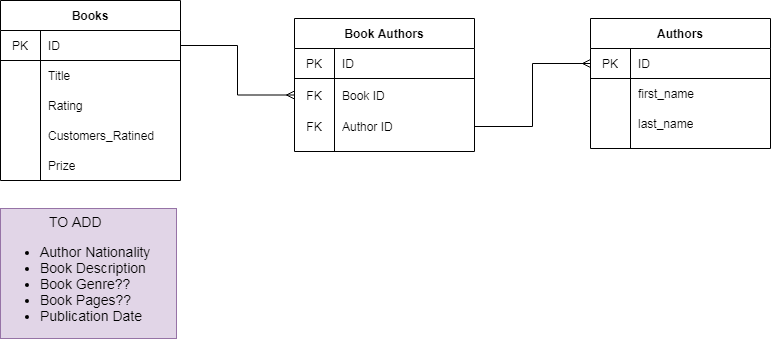

The diagram above was exported from draw.io. Its source (the exported page's mxGraphModel, read from the mxfile embedded in the PNG):
<mxGraphModel dx="868" dy="482" grid="1" gridSize="10" guides="1" tooltips="1" connect="1" arrows="1" fold="1" page="1" pageScale="1" pageWidth="827" pageHeight="583" math="0" shadow="0">
  <root>
    <mxCell id="0" />
    <mxCell id="1" parent="0" />
    <mxCell id="SmuX9oVMcviz8Jjw3lXH-22" value="Books" style="shape=table;html=1;whiteSpace=wrap;startSize=30;container=1;collapsible=0;childLayout=tableLayout;fixedRows=1;rowLines=0;fontStyle=1;align=center;" parent="1" vertex="1">
      <mxGeometry x="30" y="112" width="180" height="180" as="geometry" />
    </mxCell>
    <mxCell id="SmuX9oVMcviz8Jjw3lXH-23" value="" style="shape=partialRectangle;html=1;whiteSpace=wrap;collapsible=0;dropTarget=0;pointerEvents=0;fillColor=none;top=0;left=0;bottom=1;right=0;points=[[0,0.5],[1,0.5]];portConstraint=eastwest;" parent="SmuX9oVMcviz8Jjw3lXH-22" vertex="1">
      <mxGeometry y="30" width="180" height="30" as="geometry" />
    </mxCell>
    <mxCell id="SmuX9oVMcviz8Jjw3lXH-24" value="PK" style="shape=partialRectangle;html=1;whiteSpace=wrap;connectable=0;fillColor=none;top=0;left=0;bottom=0;right=0;overflow=hidden;" parent="SmuX9oVMcviz8Jjw3lXH-23" vertex="1">
      <mxGeometry width="40" height="30" as="geometry" />
    </mxCell>
    <mxCell id="SmuX9oVMcviz8Jjw3lXH-25" value="ID" style="shape=partialRectangle;html=1;whiteSpace=wrap;connectable=0;fillColor=none;top=0;left=0;bottom=0;right=0;align=left;spacingLeft=6;overflow=hidden;" parent="SmuX9oVMcviz8Jjw3lXH-23" vertex="1">
      <mxGeometry x="40" width="140" height="30" as="geometry" />
    </mxCell>
    <mxCell id="SmuX9oVMcviz8Jjw3lXH-26" value="" style="shape=partialRectangle;html=1;whiteSpace=wrap;collapsible=0;dropTarget=0;pointerEvents=0;fillColor=none;top=0;left=0;bottom=0;right=0;points=[[0,0.5],[1,0.5]];portConstraint=eastwest;" parent="SmuX9oVMcviz8Jjw3lXH-22" vertex="1">
      <mxGeometry y="60" width="180" height="30" as="geometry" />
    </mxCell>
    <mxCell id="SmuX9oVMcviz8Jjw3lXH-27" value="" style="shape=partialRectangle;html=1;whiteSpace=wrap;connectable=0;fillColor=none;top=0;left=0;bottom=0;right=0;overflow=hidden;" parent="SmuX9oVMcviz8Jjw3lXH-26" vertex="1">
      <mxGeometry width="40" height="30" as="geometry" />
    </mxCell>
    <mxCell id="SmuX9oVMcviz8Jjw3lXH-28" value="Title" style="shape=partialRectangle;html=1;whiteSpace=wrap;connectable=0;fillColor=none;top=0;left=0;bottom=0;right=0;align=left;spacingLeft=6;overflow=hidden;" parent="SmuX9oVMcviz8Jjw3lXH-26" vertex="1">
      <mxGeometry x="40" width="140" height="30" as="geometry" />
    </mxCell>
    <mxCell id="SmuX9oVMcviz8Jjw3lXH-29" value="" style="shape=partialRectangle;html=1;whiteSpace=wrap;collapsible=0;dropTarget=0;pointerEvents=0;fillColor=none;top=0;left=0;bottom=0;right=0;points=[[0,0.5],[1,0.5]];portConstraint=eastwest;" parent="SmuX9oVMcviz8Jjw3lXH-22" vertex="1">
      <mxGeometry y="90" width="180" height="30" as="geometry" />
    </mxCell>
    <mxCell id="SmuX9oVMcviz8Jjw3lXH-30" value="" style="shape=partialRectangle;html=1;whiteSpace=wrap;connectable=0;fillColor=none;top=0;left=0;bottom=0;right=0;overflow=hidden;" parent="SmuX9oVMcviz8Jjw3lXH-29" vertex="1">
      <mxGeometry width="40" height="30" as="geometry" />
    </mxCell>
    <mxCell id="SmuX9oVMcviz8Jjw3lXH-31" value="Rating" style="shape=partialRectangle;html=1;whiteSpace=wrap;connectable=0;fillColor=none;top=0;left=0;bottom=0;right=0;align=left;spacingLeft=6;overflow=hidden;" parent="SmuX9oVMcviz8Jjw3lXH-29" vertex="1">
      <mxGeometry x="40" width="140" height="30" as="geometry" />
    </mxCell>
    <mxCell id="okdV4eKCYQlxZ9LPMpCE-11" value="" style="shape=partialRectangle;html=1;whiteSpace=wrap;collapsible=0;dropTarget=0;pointerEvents=0;fillColor=none;top=0;left=0;bottom=0;right=0;points=[[0,0.5],[1,0.5]];portConstraint=eastwest;" parent="SmuX9oVMcviz8Jjw3lXH-22" vertex="1">
      <mxGeometry y="120" width="180" height="30" as="geometry" />
    </mxCell>
    <mxCell id="okdV4eKCYQlxZ9LPMpCE-12" value="" style="shape=partialRectangle;html=1;whiteSpace=wrap;connectable=0;fillColor=none;top=0;left=0;bottom=0;right=0;overflow=hidden;" parent="okdV4eKCYQlxZ9LPMpCE-11" vertex="1">
      <mxGeometry width="40" height="30" as="geometry" />
    </mxCell>
    <mxCell id="okdV4eKCYQlxZ9LPMpCE-13" value="Customers_Ratined" style="shape=partialRectangle;html=1;whiteSpace=wrap;connectable=0;fillColor=none;top=0;left=0;bottom=0;right=0;align=left;spacingLeft=6;overflow=hidden;" parent="okdV4eKCYQlxZ9LPMpCE-11" vertex="1">
      <mxGeometry x="40" width="140" height="30" as="geometry" />
    </mxCell>
    <mxCell id="okdV4eKCYQlxZ9LPMpCE-14" value="" style="shape=partialRectangle;html=1;whiteSpace=wrap;collapsible=0;dropTarget=0;pointerEvents=0;fillColor=none;top=0;left=0;bottom=0;right=0;points=[[0,0.5],[1,0.5]];portConstraint=eastwest;" parent="SmuX9oVMcviz8Jjw3lXH-22" vertex="1">
      <mxGeometry y="150" width="180" height="30" as="geometry" />
    </mxCell>
    <mxCell id="okdV4eKCYQlxZ9LPMpCE-15" value="" style="shape=partialRectangle;html=1;whiteSpace=wrap;connectable=0;fillColor=none;top=0;left=0;bottom=0;right=0;overflow=hidden;" parent="okdV4eKCYQlxZ9LPMpCE-14" vertex="1">
      <mxGeometry width="40" height="30" as="geometry" />
    </mxCell>
    <mxCell id="okdV4eKCYQlxZ9LPMpCE-16" value="Prize" style="shape=partialRectangle;html=1;whiteSpace=wrap;connectable=0;fillColor=none;top=0;left=0;bottom=0;right=0;align=left;spacingLeft=6;overflow=hidden;" parent="okdV4eKCYQlxZ9LPMpCE-14" vertex="1">
      <mxGeometry x="40" width="140" height="30" as="geometry" />
    </mxCell>
    <mxCell id="SmuX9oVMcviz8Jjw3lXH-44" value="Book Authors" style="shape=table;html=1;whiteSpace=wrap;startSize=30;container=1;collapsible=0;childLayout=tableLayout;fixedRows=1;rowLines=0;fontStyle=1;align=center;" parent="1" vertex="1">
      <mxGeometry x="324" y="130" width="180" height="133" as="geometry" />
    </mxCell>
    <mxCell id="SmuX9oVMcviz8Jjw3lXH-45" value="" style="shape=partialRectangle;html=1;whiteSpace=wrap;collapsible=0;dropTarget=0;pointerEvents=0;fillColor=none;top=0;left=0;bottom=1;right=0;points=[[0,0.5],[1,0.5]];portConstraint=eastwest;" parent="SmuX9oVMcviz8Jjw3lXH-44" vertex="1">
      <mxGeometry y="30" width="180" height="30" as="geometry" />
    </mxCell>
    <mxCell id="SmuX9oVMcviz8Jjw3lXH-46" value="PK" style="shape=partialRectangle;html=1;whiteSpace=wrap;connectable=0;fillColor=none;top=0;left=0;bottom=0;right=0;overflow=hidden;" parent="SmuX9oVMcviz8Jjw3lXH-45" vertex="1">
      <mxGeometry width="40" height="30" as="geometry" />
    </mxCell>
    <mxCell id="SmuX9oVMcviz8Jjw3lXH-47" value="ID" style="shape=partialRectangle;html=1;whiteSpace=wrap;connectable=0;fillColor=none;top=0;left=0;bottom=0;right=0;align=left;spacingLeft=6;overflow=hidden;" parent="SmuX9oVMcviz8Jjw3lXH-45" vertex="1">
      <mxGeometry x="40" width="140" height="30" as="geometry" />
    </mxCell>
    <mxCell id="SmuX9oVMcviz8Jjw3lXH-48" value="" style="shape=partialRectangle;html=1;whiteSpace=wrap;collapsible=0;dropTarget=0;pointerEvents=0;fillColor=none;top=0;left=0;bottom=0;right=0;points=[[0,0.5],[1,0.5]];portConstraint=eastwest;" parent="SmuX9oVMcviz8Jjw3lXH-44" vertex="1">
      <mxGeometry y="60" width="180" height="33" as="geometry" />
    </mxCell>
    <mxCell id="SmuX9oVMcviz8Jjw3lXH-49" value="FK" style="shape=partialRectangle;html=1;whiteSpace=wrap;connectable=0;fillColor=none;top=0;left=0;bottom=0;right=0;overflow=hidden;" parent="SmuX9oVMcviz8Jjw3lXH-48" vertex="1">
      <mxGeometry width="40" height="33" as="geometry" />
    </mxCell>
    <mxCell id="SmuX9oVMcviz8Jjw3lXH-50" value="Book ID" style="shape=partialRectangle;html=1;whiteSpace=wrap;connectable=0;fillColor=none;top=0;left=0;bottom=0;right=0;align=left;spacingLeft=6;overflow=hidden;" parent="SmuX9oVMcviz8Jjw3lXH-48" vertex="1">
      <mxGeometry x="40" width="140" height="33" as="geometry" />
    </mxCell>
    <mxCell id="SmuX9oVMcviz8Jjw3lXH-51" value="" style="shape=partialRectangle;html=1;whiteSpace=wrap;collapsible=0;dropTarget=0;pointerEvents=0;fillColor=none;top=0;left=0;bottom=0;right=0;points=[[0,0.5],[1,0.5]];portConstraint=eastwest;" parent="SmuX9oVMcviz8Jjw3lXH-44" vertex="1">
      <mxGeometry y="93" width="180" height="30" as="geometry" />
    </mxCell>
    <mxCell id="SmuX9oVMcviz8Jjw3lXH-52" value="FK" style="shape=partialRectangle;html=1;whiteSpace=wrap;connectable=0;fillColor=none;top=0;left=0;bottom=0;right=0;overflow=hidden;" parent="SmuX9oVMcviz8Jjw3lXH-51" vertex="1">
      <mxGeometry width="40" height="30" as="geometry" />
    </mxCell>
    <mxCell id="SmuX9oVMcviz8Jjw3lXH-53" value="Author ID" style="shape=partialRectangle;html=1;whiteSpace=wrap;connectable=0;fillColor=none;top=0;left=0;bottom=0;right=0;align=left;spacingLeft=6;overflow=hidden;" parent="SmuX9oVMcviz8Jjw3lXH-51" vertex="1">
      <mxGeometry x="40" width="140" height="30" as="geometry" />
    </mxCell>
    <mxCell id="SmuX9oVMcviz8Jjw3lXH-54" value="Authors" style="shape=table;html=1;whiteSpace=wrap;startSize=30;container=1;collapsible=0;childLayout=tableLayout;fixedRows=1;rowLines=0;fontStyle=1;align=center;" parent="1" vertex="1">
      <mxGeometry x="620" y="130" width="180" height="130" as="geometry" />
    </mxCell>
    <mxCell id="SmuX9oVMcviz8Jjw3lXH-55" value="" style="shape=partialRectangle;html=1;whiteSpace=wrap;collapsible=0;dropTarget=0;pointerEvents=0;fillColor=none;top=0;left=0;bottom=1;right=0;points=[[0,0.5],[1,0.5]];portConstraint=eastwest;" parent="SmuX9oVMcviz8Jjw3lXH-54" vertex="1">
      <mxGeometry y="30" width="180" height="30" as="geometry" />
    </mxCell>
    <mxCell id="SmuX9oVMcviz8Jjw3lXH-56" value="PK" style="shape=partialRectangle;html=1;whiteSpace=wrap;connectable=0;fillColor=none;top=0;left=0;bottom=0;right=0;overflow=hidden;" parent="SmuX9oVMcviz8Jjw3lXH-55" vertex="1">
      <mxGeometry width="40" height="30" as="geometry" />
    </mxCell>
    <mxCell id="SmuX9oVMcviz8Jjw3lXH-57" value="ID" style="shape=partialRectangle;html=1;whiteSpace=wrap;connectable=0;fillColor=none;top=0;left=0;bottom=0;right=0;align=left;spacingLeft=6;overflow=hidden;" parent="SmuX9oVMcviz8Jjw3lXH-55" vertex="1">
      <mxGeometry x="40" width="140" height="30" as="geometry" />
    </mxCell>
    <mxCell id="SmuX9oVMcviz8Jjw3lXH-58" value="" style="shape=partialRectangle;html=1;whiteSpace=wrap;collapsible=0;dropTarget=0;pointerEvents=0;fillColor=none;top=0;left=0;bottom=0;right=0;points=[[0,0.5],[1,0.5]];portConstraint=eastwest;" parent="SmuX9oVMcviz8Jjw3lXH-54" vertex="1">
      <mxGeometry y="60" width="180" height="30" as="geometry" />
    </mxCell>
    <mxCell id="SmuX9oVMcviz8Jjw3lXH-59" value="" style="shape=partialRectangle;html=1;whiteSpace=wrap;connectable=0;fillColor=none;top=0;left=0;bottom=0;right=0;overflow=hidden;" parent="SmuX9oVMcviz8Jjw3lXH-58" vertex="1">
      <mxGeometry width="40" height="30" as="geometry" />
    </mxCell>
    <mxCell id="SmuX9oVMcviz8Jjw3lXH-60" value="first_name" style="shape=partialRectangle;html=1;whiteSpace=wrap;connectable=0;fillColor=none;top=0;left=0;bottom=0;right=0;align=left;spacingLeft=6;overflow=hidden;" parent="SmuX9oVMcviz8Jjw3lXH-58" vertex="1">
      <mxGeometry x="40" width="140" height="30" as="geometry" />
    </mxCell>
    <mxCell id="SmuX9oVMcviz8Jjw3lXH-61" value="" style="shape=partialRectangle;html=1;whiteSpace=wrap;collapsible=0;dropTarget=0;pointerEvents=0;fillColor=none;top=0;left=0;bottom=0;right=0;points=[[0,0.5],[1,0.5]];portConstraint=eastwest;" parent="SmuX9oVMcviz8Jjw3lXH-54" vertex="1">
      <mxGeometry y="90" width="180" height="30" as="geometry" />
    </mxCell>
    <mxCell id="SmuX9oVMcviz8Jjw3lXH-62" value="" style="shape=partialRectangle;html=1;whiteSpace=wrap;connectable=0;fillColor=none;top=0;left=0;bottom=0;right=0;overflow=hidden;" parent="SmuX9oVMcviz8Jjw3lXH-61" vertex="1">
      <mxGeometry width="40" height="30" as="geometry" />
    </mxCell>
    <mxCell id="SmuX9oVMcviz8Jjw3lXH-63" value="last_name" style="shape=partialRectangle;html=1;whiteSpace=wrap;connectable=0;fillColor=none;top=0;left=0;bottom=0;right=0;align=left;spacingLeft=6;overflow=hidden;" parent="SmuX9oVMcviz8Jjw3lXH-61" vertex="1">
      <mxGeometry x="40" width="140" height="30" as="geometry" />
    </mxCell>
    <mxCell id="okdV4eKCYQlxZ9LPMpCE-30" style="edgeStyle=orthogonalEdgeStyle;rounded=0;orthogonalLoop=1;jettySize=auto;html=1;exitX=1;exitY=0.5;exitDx=0;exitDy=0;endArrow=ERmany;endFill=0;" parent="1" source="SmuX9oVMcviz8Jjw3lXH-51" target="SmuX9oVMcviz8Jjw3lXH-55" edge="1">
      <mxGeometry relative="1" as="geometry" />
    </mxCell>
    <mxCell id="okdV4eKCYQlxZ9LPMpCE-32" style="edgeStyle=orthogonalEdgeStyle;rounded=0;orthogonalLoop=1;jettySize=auto;html=1;exitX=1;exitY=0.5;exitDx=0;exitDy=0;endArrow=ERmany;endFill=0;" parent="1" source="SmuX9oVMcviz8Jjw3lXH-23" target="SmuX9oVMcviz8Jjw3lXH-48" edge="1">
      <mxGeometry relative="1" as="geometry" />
    </mxCell>
    <mxCell id="okdV4eKCYQlxZ9LPMpCE-37" value="&lt;br style=&quot;font-size: 14px&quot;&gt;&lt;br style=&quot;font-size: 14px&quot;&gt;&lt;div style=&quot;text-align: center&quot;&gt;&lt;span&gt;TO ADD&lt;/span&gt;&lt;/div&gt;&lt;ul style=&quot;font-size: 14px&quot;&gt;&lt;li style=&quot;font-size: 14px&quot;&gt;Author Nationality&lt;/li&gt;&lt;li style=&quot;font-size: 14px&quot;&gt;Book Description&lt;/li&gt;&lt;li style=&quot;font-size: 14px&quot;&gt;&lt;div style=&quot;font-size: 14px&quot;&gt;&lt;font face=&quot;helvetica&quot; style=&quot;font-size: 14px&quot;&gt;Book Genre??&lt;/font&gt;&lt;/div&gt;&lt;/li&gt;&lt;li style=&quot;font-size: 14px&quot;&gt;&lt;div style=&quot;font-size: 14px&quot;&gt;&lt;font face=&quot;helvetica&quot; style=&quot;font-size: 14px&quot;&gt;Book Pages??&lt;/font&gt;&lt;/div&gt;&lt;/li&gt;&lt;li style=&quot;font-size: 14px&quot;&gt;&lt;div style=&quot;font-size: 14px&quot;&gt;&lt;font face=&quot;helvetica&quot; style=&quot;font-size: 14px&quot;&gt;Publication Date&lt;/font&gt;&lt;/div&gt;&lt;/li&gt;&lt;/ul&gt;" style="rounded=0;whiteSpace=wrap;html=1;fillColor=#e1d5e7;strokeColor=#9673a6;fontSize=14;verticalAlign=bottom;labelPosition=center;verticalLabelPosition=middle;align=left;spacingTop=-50;spacing=0;" parent="1" vertex="1">
      <mxGeometry x="30" y="320" width="176" height="130" as="geometry" />
    </mxCell>
  </root>
</mxGraphModel>